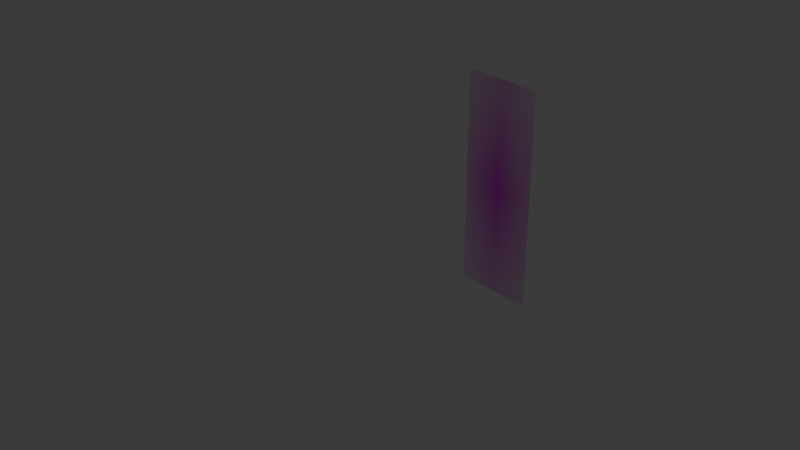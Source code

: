 # Source: background_pictures2.blend  (saved by Blender 4.1.24; exported with 4.5.12 LTS)
import bpy
from mathutils import Matrix  # noqa: F401  (used for matrix-valued properties, if any)

bpy.ops.wm.read_factory_settings(use_empty=True)
scene = bpy.context.scene
scene.name = 'Scene'

# ---- images (referenced by path relative to the original .blend; pixels are not part of the script)
import os
ASSET_DIR = os.environ.get("B2B_ASSET_DIR", "")  # directory of the original .blend (textures are referenced by path, not embedded)
HERE = os.path.dirname(os.path.abspath(__file__))  # packed textures are extracted next to this script under _unpacked/

def load_image(name, relpath, width, height, colorspace="sRGB"):
    """Load a texture the original file referenced (path relative to the .blend, or extracted next to this script)."""
    p = next((c for c in (os.path.join(HERE, relpath), os.path.join(ASSET_DIR, relpath)) if relpath and os.path.exists(c)), "")
    if p:
        img = bpy.data.images.load(p, check_existing=True)
        img.name = name
    else:  # same state as the original file: an image datablock whose file is absent (Cycles renders it pink)
        img = bpy.data.images.new(name, width, height)
        img.source = "FILE"
        img.filepath = "//" + (relpath or name)
    img.colorspace_settings.name = colorspace
    return img
img_schnack_png = load_image('schnack.png', 'schnack.png', 1024, 1024, 'sRGB')
img_schnick_png = load_image('schnick.png', 'schnick.png', 1024, 1024, 'sRGB')
img_schnuck_png = load_image('schnuck.png', 'schnuck.png', 1024, 1024, 'sRGB')

# ---- materials (node trees are filled in below, after node groups)
mat_schnack = bpy.data.materials.new('schnack')
mat_schnack.surface_render_method = 'BLENDED'
mat_schnack.blend_method = 'BLEND'
mat_schnick = bpy.data.materials.new('schnick')
mat_schnick.surface_render_method = 'BLENDED'
mat_schnick.blend_method = 'BLEND'
mat_schnuck = bpy.data.materials.new('schnuck')
mat_schnuck.surface_render_method = 'BLENDED'
mat_schnuck.blend_method = 'BLEND'

# ---- material node trees
mat_schnack.use_nodes = True; mat_schnack.node_tree.nodes.clear()
_N = mat_schnack.node_tree.nodes; _L = mat_schnack.node_tree.links
n0 = _N.new('ShaderNodeOutputMaterial'); n0.name = 'Material Output'; n0.location = (300, 300)
n1 = _N.new('ShaderNodeTexImage'); n1.name = 'Image Texture'; n1.location = (-200, 300)
n1.image = img_schnack_png
n1.extension = 'CLIP'
n2 = _N.new('ShaderNodeBsdfPrincipled'); n2.name = 'Principled BSDF'; n2.location = (0, 300)
_L.new(n1.outputs[0], n2.inputs[0])
_L.new(n1.outputs[1], n2.inputs[4])
_L.new(n2.outputs[0], n0.inputs[0])
n0.is_active_output = True
mat_schnick.use_nodes = True; mat_schnick.node_tree.nodes.clear()
_N = mat_schnick.node_tree.nodes; _L = mat_schnick.node_tree.links
n0 = _N.new('ShaderNodeOutputMaterial'); n0.name = 'Material Output'; n0.location = (300, 300)
n1 = _N.new('ShaderNodeTexImage'); n1.name = 'Image Texture'; n1.location = (-200, 300)
n1.image = img_schnick_png
n1.extension = 'CLIP'
n2 = _N.new('ShaderNodeBsdfPrincipled'); n2.name = 'Principled BSDF'; n2.location = (0, 300)
_L.new(n1.outputs[0], n2.inputs[0])
_L.new(n1.outputs[1], n2.inputs[4])
_L.new(n2.outputs[0], n0.inputs[0])
n0.is_active_output = True
mat_schnuck.use_nodes = True; mat_schnuck.node_tree.nodes.clear()
_N = mat_schnuck.node_tree.nodes; _L = mat_schnuck.node_tree.links
n0 = _N.new('ShaderNodeOutputMaterial'); n0.name = 'Material Output'; n0.location = (300, 300)
n1 = _N.new('ShaderNodeTexImage'); n1.name = 'Image Texture'; n1.location = (-200, 300)
n1.image = img_schnuck_png
n1.extension = 'CLIP'
n2 = _N.new('ShaderNodeBsdfPrincipled'); n2.name = 'Principled BSDF'; n2.location = (0, 300)
_L.new(n1.outputs[0], n2.inputs[0])
_L.new(n1.outputs[1], n2.inputs[4])
_L.new(n2.outputs[0], n0.inputs[0])
n0.is_active_output = True

# ---- world
world_world = bpy.data.worlds.new('World'); scene.world = world_world
world_world.use_nodes = True; world_world.node_tree.nodes.clear()
_N = world_world.node_tree.nodes; _L = world_world.node_tree.links
n0 = _N.new('ShaderNodeOutputWorld'); n0.name = 'World Output'; n0.location = (300, 300)
n1 = _N.new('ShaderNodeBackground'); n1.name = 'Background'; n1.location = (10, 300)
n1.inputs[0].default_value = (0.05088, 0.05088, 0.05088, 1.0)
_L.new(n1.outputs[0], n0.inputs[0])
n0.is_active_output = True
world_world.color = (0.05088, 0.05088, 0.05088)
world_world.use_sun_shadow = False
world_world.sun_shadow_jitter_overblur = 0.0

# ---- cameras
cam_camera = bpy.data.cameras.new('Camera')
cam_camera.clip_end = 100.0
cam_camera.ortho_scale = 7.314

# ---- lights
light_light = bpy.data.lights.new('Light', 'POINT')
light_light.transmission_factor = 0.0
light_light.energy = 1000.0
light_light.shadow_soft_size = 5.705
light_light.shadow_maximum_resolution = 0.006
light_light.use_absolute_resolution = True
light_light_001 = bpy.data.lights.new('Light.001', 'POINT')
light_light_001.transmission_factor = 0.0
light_light_001.energy = 1000.0
light_light_001.shadow_soft_size = 5.705
light_light_001.shadow_maximum_resolution = 0.006
light_light_001.use_absolute_resolution = True
light_light_002 = bpy.data.lights.new('Light.002', 'POINT')
light_light_002.transmission_factor = 0.0
light_light_002.energy = 1000.0
light_light_002.shadow_soft_size = 5.705
light_light_002.shadow_maximum_resolution = 0.006
light_light_002.use_absolute_resolution = True

# ---- meshes
me_schnack = bpy.data.meshes.new('schnack')
me_schnack.from_pydata([(-0.5, -0.5, 0.0), (0.5, -0.5, 0.0), (-0.5, 0.5, 0.0), (0.5, 0.5, 0.0)], [], [(0, 1, 3, 2)])
_uv = me_schnack.uv_layers.new(name='UVMap')
_uv.uv.foreach_set('vector', [0.0, 0.0, 1.0, 0.0, 1.0, 1.0, 0.0, 1.0])
me_schnack.materials.append(mat_schnack)
me_schnack.update()
me_schnick_001 = bpy.data.meshes.new('schnick.001')
me_schnick_001.from_pydata([(-0.499, -0.5, 0.0), (0.499, -0.5, 0.0), (-0.499, 0.5, 0.0), (0.499, 0.5, 0.0)], [], [(0, 1, 3, 2)])
_uv = me_schnick_001.uv_layers.new(name='UVMap')
_uv.uv.foreach_set('vector', [0.0, 0.0, 1.0, 0.0, 1.0, 1.0, 0.0, 1.0])
me_schnick_001.materials.append(mat_schnick)
me_schnick_001.update()
me_schnuck = bpy.data.meshes.new('schnuck')
me_schnuck.from_pydata([(-0.512, -0.5, 0.0), (0.512, -0.5, 0.0), (-0.512, 0.5, 0.0), (0.512, 0.5, 0.0)], [], [(0, 1, 3, 2)])
_uv = me_schnuck.uv_layers.new(name='UVMap')
_uv.uv.foreach_set('vector', [0.0, 0.0, 1.0, 0.0, 1.0, 1.0, 0.0, 1.0])
me_schnuck.materials.append(mat_schnuck)
me_schnuck.update()

# ---- objects
ob_schnack = bpy.data.objects.new('schnack', me_schnack)
ob_schnick = bpy.data.objects.new('schnick', me_schnick_001)
ob_schnuck = bpy.data.objects.new('schnuck', me_schnuck)
ob_light = bpy.data.objects.new('Light', light_light)
ob_camera = bpy.data.objects.new('Camera', cam_camera)
ob_light_001 = bpy.data.objects.new('Light.001', light_light_001)
ob_light_002 = bpy.data.objects.new('Light.002', light_light_002)

# ---- transforms, parenting, visibility, modifiers, constraints
ob_schnack.location = (0.1773, 1.3, -0.05335)
ob_schnack.rotation_euler = (1.571, -0.0, -0.06251)
ob_schnack.scale = (0.9593, -2.499, 14.84)
ob_schnick.location = (-0.065, 29.96, 0.03895)
ob_schnick.rotation_euler = (1.571, 0.0, 0.0)
ob_schnick.scale = (1.177, -2.24, -2.337)
ob_schnuck.location = (-0.3849, -6.359, -0.08913)
ob_schnuck.rotation_euler = (1.571, -0.0, 0.0)
ob_schnuck.scale = (1.177, -2.24, 0.2985)
ob_light.location = (-24.23, 35.13, 4.829)
ob_light.rotation_euler = (4.002, 0.009662, 1.27)
ob_light.lock_rotations_4d = False
ob_light.empty_display_type = 'ARROWS'
ob_light.color = (0.0, 0.0, 0.0, 0.0)
ob_light.lineart.crease_threshold = 0.0
ob_camera.location = (7.351, -6.926, 4.978)
ob_camera.rotation_euler = (1.105, -0.003871, 0.8149)
ob_camera.lock_rotations_4d = False
ob_camera.empty_display_type = 'ARROWS'
ob_camera.color = (0.0, 0.0, 0.0, 0.0)
ob_camera.display_type = 'WIRE'
ob_camera.lineart.crease_threshold = 0.0
ob_light_001.location = (30.22, 5.797, 24.41)
ob_light_001.rotation_euler = (4.002, 0.009662, 1.27)
ob_light_001.lock_rotations_4d = False
ob_light_001.empty_display_type = 'ARROWS'
ob_light_001.color = (0.0, 0.0, 0.0, 0.0)
ob_light_001.lineart.crease_threshold = 0.0
ob_light_002.location = (39.5, 5.797, 0.5402)
ob_light_002.rotation_euler = (4.002, 0.009662, 1.27)
ob_light_002.lock_rotations_4d = False
ob_light_002.empty_display_type = 'ARROWS'
ob_light_002.color = (0.0, 0.0, 0.0, 0.0)
ob_light_002.lineart.crease_threshold = 0.0

# ---- collection membership
scene.collection.objects.link(ob_schnack)
scene.collection.objects.link(ob_schnick)
scene.collection.objects.link(ob_schnuck)
scene.collection.objects.link(ob_light)
scene.collection.objects.link(ob_camera)
scene.collection.objects.link(ob_light_001)
scene.collection.objects.link(ob_light_002)

# ---- scene / render settings (as saved in the file)
scene.camera = ob_camera
scene.frame_start = 0; scene.frame_end = 100; scene.frame_set(96)
scene.render.engine = 'BLENDER_EEVEE_NEXT'
scene.cycles.sampling_pattern = 'TABULATED_SOBOL'
scene.eevee.ray_tracing_options.trace_max_roughness = 0.0
bpy.context.view_layer.update()
